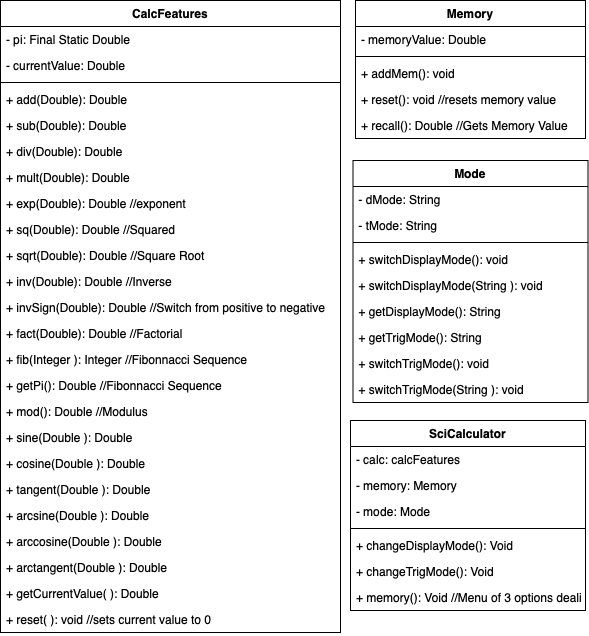

The diagram above was exported from draw.io. Its source (the exported page's mxGraphModel, read from the mxfile embedded in the PNG):
<mxGraphModel dx="976" dy="781" grid="1" gridSize="10" guides="1" tooltips="1" connect="1" arrows="1" fold="1" page="1" pageScale="1" pageWidth="827" pageHeight="1169" math="0" shadow="0">
  <root>
    <mxCell id="0" />
    <mxCell id="1" parent="0" />
    <mxCell id="4yeNXXWap0o8inLSxj7N-10" value="CalcFeatures" style="swimlane;fontStyle=1;align=center;verticalAlign=top;childLayout=stackLayout;horizontal=1;startSize=26;horizontalStack=0;resizeParent=1;resizeParentMax=0;resizeLast=0;collapsible=1;marginBottom=0;" vertex="1" parent="1">
      <mxGeometry x="20" y="40" width="340" height="632" as="geometry" />
    </mxCell>
    <mxCell id="4yeNXXWap0o8inLSxj7N-12" value="- pi: Final Static Double" style="text;strokeColor=none;fillColor=none;align=left;verticalAlign=top;spacingLeft=4;spacingRight=4;overflow=hidden;rotatable=0;points=[[0,0.5],[1,0.5]];portConstraint=eastwest;" vertex="1" parent="4yeNXXWap0o8inLSxj7N-10">
      <mxGeometry y="26" width="340" height="26" as="geometry" />
    </mxCell>
    <mxCell id="4yeNXXWap0o8inLSxj7N-83" value="- currentValue: Double" style="text;strokeColor=none;fillColor=none;align=left;verticalAlign=top;spacingLeft=4;spacingRight=4;overflow=hidden;rotatable=0;points=[[0,0.5],[1,0.5]];portConstraint=eastwest;" vertex="1" parent="4yeNXXWap0o8inLSxj7N-10">
      <mxGeometry y="52" width="340" height="26" as="geometry" />
    </mxCell>
    <mxCell id="4yeNXXWap0o8inLSxj7N-17" value="" style="line;strokeWidth=1;fillColor=none;align=left;verticalAlign=middle;spacingTop=-1;spacingLeft=3;spacingRight=3;rotatable=0;labelPosition=right;points=[];portConstraint=eastwest;" vertex="1" parent="4yeNXXWap0o8inLSxj7N-10">
      <mxGeometry y="78" width="340" height="8" as="geometry" />
    </mxCell>
    <mxCell id="4yeNXXWap0o8inLSxj7N-18" value="+ add(Double): Double" style="text;strokeColor=none;fillColor=none;align=left;verticalAlign=top;spacingLeft=4;spacingRight=4;overflow=hidden;rotatable=0;points=[[0,0.5],[1,0.5]];portConstraint=eastwest;" vertex="1" parent="4yeNXXWap0o8inLSxj7N-10">
      <mxGeometry y="86" width="340" height="26" as="geometry" />
    </mxCell>
    <mxCell id="4yeNXXWap0o8inLSxj7N-55" value="+ sub(Double): Double" style="text;strokeColor=none;fillColor=none;align=left;verticalAlign=top;spacingLeft=4;spacingRight=4;overflow=hidden;rotatable=0;points=[[0,0.5],[1,0.5]];portConstraint=eastwest;" vertex="1" parent="4yeNXXWap0o8inLSxj7N-10">
      <mxGeometry y="112" width="340" height="26" as="geometry" />
    </mxCell>
    <mxCell id="4yeNXXWap0o8inLSxj7N-56" value="+ div(Double): Double" style="text;strokeColor=none;fillColor=none;align=left;verticalAlign=top;spacingLeft=4;spacingRight=4;overflow=hidden;rotatable=0;points=[[0,0.5],[1,0.5]];portConstraint=eastwest;" vertex="1" parent="4yeNXXWap0o8inLSxj7N-10">
      <mxGeometry y="138" width="340" height="26" as="geometry" />
    </mxCell>
    <mxCell id="4yeNXXWap0o8inLSxj7N-57" value="+ mult(Double): Double" style="text;strokeColor=none;fillColor=none;align=left;verticalAlign=top;spacingLeft=4;spacingRight=4;overflow=hidden;rotatable=0;points=[[0,0.5],[1,0.5]];portConstraint=eastwest;" vertex="1" parent="4yeNXXWap0o8inLSxj7N-10">
      <mxGeometry y="164" width="340" height="26" as="geometry" />
    </mxCell>
    <mxCell id="4yeNXXWap0o8inLSxj7N-58" value="+ exp(Double): Double //exponent" style="text;strokeColor=none;fillColor=none;align=left;verticalAlign=top;spacingLeft=4;spacingRight=4;overflow=hidden;rotatable=0;points=[[0,0.5],[1,0.5]];portConstraint=eastwest;" vertex="1" parent="4yeNXXWap0o8inLSxj7N-10">
      <mxGeometry y="190" width="340" height="26" as="geometry" />
    </mxCell>
    <mxCell id="4yeNXXWap0o8inLSxj7N-59" value="+ sq(Double): Double //Squared" style="text;strokeColor=none;fillColor=none;align=left;verticalAlign=top;spacingLeft=4;spacingRight=4;overflow=hidden;rotatable=0;points=[[0,0.5],[1,0.5]];portConstraint=eastwest;" vertex="1" parent="4yeNXXWap0o8inLSxj7N-10">
      <mxGeometry y="216" width="340" height="26" as="geometry" />
    </mxCell>
    <mxCell id="4yeNXXWap0o8inLSxj7N-60" value="+ sqrt(Double): Double //Square Root" style="text;strokeColor=none;fillColor=none;align=left;verticalAlign=top;spacingLeft=4;spacingRight=4;overflow=hidden;rotatable=0;points=[[0,0.5],[1,0.5]];portConstraint=eastwest;" vertex="1" parent="4yeNXXWap0o8inLSxj7N-10">
      <mxGeometry y="242" width="340" height="26" as="geometry" />
    </mxCell>
    <mxCell id="4yeNXXWap0o8inLSxj7N-61" value="+ inv(Double): Double //Inverse" style="text;strokeColor=none;fillColor=none;align=left;verticalAlign=top;spacingLeft=4;spacingRight=4;overflow=hidden;rotatable=0;points=[[0,0.5],[1,0.5]];portConstraint=eastwest;" vertex="1" parent="4yeNXXWap0o8inLSxj7N-10">
      <mxGeometry y="268" width="340" height="26" as="geometry" />
    </mxCell>
    <mxCell id="4yeNXXWap0o8inLSxj7N-62" value="+ invSign(Double): Double //Switch from positive to negative" style="text;strokeColor=none;fillColor=none;align=left;verticalAlign=top;spacingLeft=4;spacingRight=4;overflow=hidden;rotatable=0;points=[[0,0.5],[1,0.5]];portConstraint=eastwest;" vertex="1" parent="4yeNXXWap0o8inLSxj7N-10">
      <mxGeometry y="294" width="340" height="26" as="geometry" />
    </mxCell>
    <mxCell id="4yeNXXWap0o8inLSxj7N-63" value="+ fact(Double): Double //Factorial" style="text;strokeColor=none;fillColor=none;align=left;verticalAlign=top;spacingLeft=4;spacingRight=4;overflow=hidden;rotatable=0;points=[[0,0.5],[1,0.5]];portConstraint=eastwest;" vertex="1" parent="4yeNXXWap0o8inLSxj7N-10">
      <mxGeometry y="320" width="340" height="26" as="geometry" />
    </mxCell>
    <mxCell id="4yeNXXWap0o8inLSxj7N-64" value="+ fib(Integer ): Integer //Fibonnacci Sequence" style="text;strokeColor=none;fillColor=none;align=left;verticalAlign=top;spacingLeft=4;spacingRight=4;overflow=hidden;rotatable=0;points=[[0,0.5],[1,0.5]];portConstraint=eastwest;" vertex="1" parent="4yeNXXWap0o8inLSxj7N-10">
      <mxGeometry y="346" width="340" height="26" as="geometry" />
    </mxCell>
    <mxCell id="4yeNXXWap0o8inLSxj7N-65" value="+ getPi(): Double //Fibonnacci Sequence" style="text;strokeColor=none;fillColor=none;align=left;verticalAlign=top;spacingLeft=4;spacingRight=4;overflow=hidden;rotatable=0;points=[[0,0.5],[1,0.5]];portConstraint=eastwest;" vertex="1" parent="4yeNXXWap0o8inLSxj7N-10">
      <mxGeometry y="372" width="340" height="26" as="geometry" />
    </mxCell>
    <mxCell id="4yeNXXWap0o8inLSxj7N-68" value="+ mod(): Double //Modulus" style="text;strokeColor=none;fillColor=none;align=left;verticalAlign=top;spacingLeft=4;spacingRight=4;overflow=hidden;rotatable=0;points=[[0,0.5],[1,0.5]];portConstraint=eastwest;" vertex="1" parent="4yeNXXWap0o8inLSxj7N-10">
      <mxGeometry y="398" width="340" height="26" as="geometry" />
    </mxCell>
    <mxCell id="4yeNXXWap0o8inLSxj7N-71" value="+ sine(Double ): Double " style="text;strokeColor=none;fillColor=none;align=left;verticalAlign=top;spacingLeft=4;spacingRight=4;overflow=hidden;rotatable=0;points=[[0,0.5],[1,0.5]];portConstraint=eastwest;" vertex="1" parent="4yeNXXWap0o8inLSxj7N-10">
      <mxGeometry y="424" width="340" height="26" as="geometry" />
    </mxCell>
    <mxCell id="4yeNXXWap0o8inLSxj7N-72" value="+ cosine(Double ): Double " style="text;strokeColor=none;fillColor=none;align=left;verticalAlign=top;spacingLeft=4;spacingRight=4;overflow=hidden;rotatable=0;points=[[0,0.5],[1,0.5]];portConstraint=eastwest;" vertex="1" parent="4yeNXXWap0o8inLSxj7N-10">
      <mxGeometry y="450" width="340" height="26" as="geometry" />
    </mxCell>
    <mxCell id="4yeNXXWap0o8inLSxj7N-73" value="+ tangent(Double ): Double " style="text;strokeColor=none;fillColor=none;align=left;verticalAlign=top;spacingLeft=4;spacingRight=4;overflow=hidden;rotatable=0;points=[[0,0.5],[1,0.5]];portConstraint=eastwest;" vertex="1" parent="4yeNXXWap0o8inLSxj7N-10">
      <mxGeometry y="476" width="340" height="26" as="geometry" />
    </mxCell>
    <mxCell id="4yeNXXWap0o8inLSxj7N-74" value="+ arcsine(Double ): Double " style="text;strokeColor=none;fillColor=none;align=left;verticalAlign=top;spacingLeft=4;spacingRight=4;overflow=hidden;rotatable=0;points=[[0,0.5],[1,0.5]];portConstraint=eastwest;" vertex="1" parent="4yeNXXWap0o8inLSxj7N-10">
      <mxGeometry y="502" width="340" height="26" as="geometry" />
    </mxCell>
    <mxCell id="4yeNXXWap0o8inLSxj7N-75" value="+ arccosine(Double ): Double " style="text;strokeColor=none;fillColor=none;align=left;verticalAlign=top;spacingLeft=4;spacingRight=4;overflow=hidden;rotatable=0;points=[[0,0.5],[1,0.5]];portConstraint=eastwest;" vertex="1" parent="4yeNXXWap0o8inLSxj7N-10">
      <mxGeometry y="528" width="340" height="26" as="geometry" />
    </mxCell>
    <mxCell id="4yeNXXWap0o8inLSxj7N-76" value="+ arctangent(Double ): Double " style="text;strokeColor=none;fillColor=none;align=left;verticalAlign=top;spacingLeft=4;spacingRight=4;overflow=hidden;rotatable=0;points=[[0,0.5],[1,0.5]];portConstraint=eastwest;" vertex="1" parent="4yeNXXWap0o8inLSxj7N-10">
      <mxGeometry y="554" width="340" height="26" as="geometry" />
    </mxCell>
    <mxCell id="4yeNXXWap0o8inLSxj7N-103" value="+ getCurrentValue( ): Double " style="text;strokeColor=none;fillColor=none;align=left;verticalAlign=top;spacingLeft=4;spacingRight=4;overflow=hidden;rotatable=0;points=[[0,0.5],[1,0.5]];portConstraint=eastwest;" vertex="1" parent="4yeNXXWap0o8inLSxj7N-10">
      <mxGeometry y="580" width="340" height="26" as="geometry" />
    </mxCell>
    <mxCell id="4yeNXXWap0o8inLSxj7N-104" value="+ reset( ): void //sets current value to 0 " style="text;strokeColor=none;fillColor=none;align=left;verticalAlign=top;spacingLeft=4;spacingRight=4;overflow=hidden;rotatable=0;points=[[0,0.5],[1,0.5]];portConstraint=eastwest;" vertex="1" parent="4yeNXXWap0o8inLSxj7N-10">
      <mxGeometry y="606" width="340" height="26" as="geometry" />
    </mxCell>
    <mxCell id="4yeNXXWap0o8inLSxj7N-19" value="Memory" style="swimlane;fontStyle=1;align=center;verticalAlign=top;childLayout=stackLayout;horizontal=1;startSize=26;horizontalStack=0;resizeParent=1;resizeParentMax=0;resizeLast=0;collapsible=1;marginBottom=0;" vertex="1" parent="1">
      <mxGeometry x="375" y="40" width="230" height="138" as="geometry" />
    </mxCell>
    <mxCell id="4yeNXXWap0o8inLSxj7N-20" value="- memoryValue: Double" style="text;strokeColor=none;fillColor=none;align=left;verticalAlign=top;spacingLeft=4;spacingRight=4;overflow=hidden;rotatable=0;points=[[0,0.5],[1,0.5]];portConstraint=eastwest;" vertex="1" parent="4yeNXXWap0o8inLSxj7N-19">
      <mxGeometry y="26" width="230" height="26" as="geometry" />
    </mxCell>
    <mxCell id="4yeNXXWap0o8inLSxj7N-26" value="" style="line;strokeWidth=1;fillColor=none;align=left;verticalAlign=middle;spacingTop=-1;spacingLeft=3;spacingRight=3;rotatable=0;labelPosition=right;points=[];portConstraint=eastwest;" vertex="1" parent="4yeNXXWap0o8inLSxj7N-19">
      <mxGeometry y="52" width="230" height="8" as="geometry" />
    </mxCell>
    <mxCell id="4yeNXXWap0o8inLSxj7N-27" value="+ addMem(): void" style="text;strokeColor=none;fillColor=none;align=left;verticalAlign=top;spacingLeft=4;spacingRight=4;overflow=hidden;rotatable=0;points=[[0,0.5],[1,0.5]];portConstraint=eastwest;" vertex="1" parent="4yeNXXWap0o8inLSxj7N-19">
      <mxGeometry y="60" width="230" height="26" as="geometry" />
    </mxCell>
    <mxCell id="4yeNXXWap0o8inLSxj7N-66" value="+ reset(): void //resets memory value" style="text;strokeColor=none;fillColor=none;align=left;verticalAlign=top;spacingLeft=4;spacingRight=4;overflow=hidden;rotatable=0;points=[[0,0.5],[1,0.5]];portConstraint=eastwest;" vertex="1" parent="4yeNXXWap0o8inLSxj7N-19">
      <mxGeometry y="86" width="230" height="26" as="geometry" />
    </mxCell>
    <mxCell id="4yeNXXWap0o8inLSxj7N-67" value="+ recall(): Double //Gets Memory Value" style="text;strokeColor=none;fillColor=none;align=left;verticalAlign=top;spacingLeft=4;spacingRight=4;overflow=hidden;rotatable=0;points=[[0,0.5],[1,0.5]];portConstraint=eastwest;" vertex="1" parent="4yeNXXWap0o8inLSxj7N-19">
      <mxGeometry y="112" width="230" height="26" as="geometry" />
    </mxCell>
    <mxCell id="4yeNXXWap0o8inLSxj7N-46" value="Mode" style="swimlane;fontStyle=1;align=center;verticalAlign=top;childLayout=stackLayout;horizontal=1;startSize=26;horizontalStack=0;resizeParent=1;resizeParentMax=0;resizeLast=0;collapsible=1;marginBottom=0;" vertex="1" parent="1">
      <mxGeometry x="372.5" y="200" width="235" height="242" as="geometry" />
    </mxCell>
    <mxCell id="4yeNXXWap0o8inLSxj7N-47" value="- dMode: String" style="text;strokeColor=none;fillColor=none;align=left;verticalAlign=top;spacingLeft=4;spacingRight=4;overflow=hidden;rotatable=0;points=[[0,0.5],[1,0.5]];portConstraint=eastwest;" vertex="1" parent="4yeNXXWap0o8inLSxj7N-46">
      <mxGeometry y="26" width="235" height="26" as="geometry" />
    </mxCell>
    <mxCell id="4yeNXXWap0o8inLSxj7N-80" value="- tMode: String" style="text;strokeColor=none;fillColor=none;align=left;verticalAlign=top;spacingLeft=4;spacingRight=4;overflow=hidden;rotatable=0;points=[[0,0.5],[1,0.5]];portConstraint=eastwest;" vertex="1" parent="4yeNXXWap0o8inLSxj7N-46">
      <mxGeometry y="52" width="235" height="26" as="geometry" />
    </mxCell>
    <mxCell id="4yeNXXWap0o8inLSxj7N-53" value="" style="line;strokeWidth=1;fillColor=none;align=left;verticalAlign=middle;spacingTop=-1;spacingLeft=3;spacingRight=3;rotatable=0;labelPosition=right;points=[];portConstraint=eastwest;" vertex="1" parent="4yeNXXWap0o8inLSxj7N-46">
      <mxGeometry y="78" width="235" height="8" as="geometry" />
    </mxCell>
    <mxCell id="4yeNXXWap0o8inLSxj7N-54" value="+ switchDisplayMode(): void" style="text;strokeColor=none;fillColor=none;align=left;verticalAlign=top;spacingLeft=4;spacingRight=4;overflow=hidden;rotatable=0;points=[[0,0.5],[1,0.5]];portConstraint=eastwest;" vertex="1" parent="4yeNXXWap0o8inLSxj7N-46">
      <mxGeometry y="86" width="235" height="26" as="geometry" />
    </mxCell>
    <mxCell id="4yeNXXWap0o8inLSxj7N-77" value="+ switchDisplayMode(String ): void" style="text;strokeColor=none;fillColor=none;align=left;verticalAlign=top;spacingLeft=4;spacingRight=4;overflow=hidden;rotatable=0;points=[[0,0.5],[1,0.5]];portConstraint=eastwest;" vertex="1" parent="4yeNXXWap0o8inLSxj7N-46">
      <mxGeometry y="112" width="235" height="26" as="geometry" />
    </mxCell>
    <mxCell id="4yeNXXWap0o8inLSxj7N-78" value="+ getDisplayMode(): String" style="text;strokeColor=none;fillColor=none;align=left;verticalAlign=top;spacingLeft=4;spacingRight=4;overflow=hidden;rotatable=0;points=[[0,0.5],[1,0.5]];portConstraint=eastwest;" vertex="1" parent="4yeNXXWap0o8inLSxj7N-46">
      <mxGeometry y="138" width="235" height="26" as="geometry" />
    </mxCell>
    <mxCell id="4yeNXXWap0o8inLSxj7N-79" value="+ getTrigMode(): String" style="text;strokeColor=none;fillColor=none;align=left;verticalAlign=top;spacingLeft=4;spacingRight=4;overflow=hidden;rotatable=0;points=[[0,0.5],[1,0.5]];portConstraint=eastwest;" vertex="1" parent="4yeNXXWap0o8inLSxj7N-46">
      <mxGeometry y="164" width="235" height="26" as="geometry" />
    </mxCell>
    <mxCell id="4yeNXXWap0o8inLSxj7N-81" value="+ switchTrigMode(): void" style="text;strokeColor=none;fillColor=none;align=left;verticalAlign=top;spacingLeft=4;spacingRight=4;overflow=hidden;rotatable=0;points=[[0,0.5],[1,0.5]];portConstraint=eastwest;" vertex="1" parent="4yeNXXWap0o8inLSxj7N-46">
      <mxGeometry y="190" width="235" height="26" as="geometry" />
    </mxCell>
    <mxCell id="4yeNXXWap0o8inLSxj7N-82" value="+ switchTrigMode(String ): void" style="text;strokeColor=none;fillColor=none;align=left;verticalAlign=top;spacingLeft=4;spacingRight=4;overflow=hidden;rotatable=0;points=[[0,0.5],[1,0.5]];portConstraint=eastwest;" vertex="1" parent="4yeNXXWap0o8inLSxj7N-46">
      <mxGeometry y="216" width="235" height="26" as="geometry" />
    </mxCell>
    <mxCell id="4yeNXXWap0o8inLSxj7N-90" value="SciCalculator" style="swimlane;fontStyle=1;align=center;verticalAlign=top;childLayout=stackLayout;horizontal=1;startSize=26;horizontalStack=0;resizeParent=1;resizeParentMax=0;resizeLast=0;collapsible=1;marginBottom=0;" vertex="1" parent="1">
      <mxGeometry x="370" y="460" width="235" height="190" as="geometry" />
    </mxCell>
    <mxCell id="4yeNXXWap0o8inLSxj7N-91" value="- calc: calcFeatures" style="text;strokeColor=none;fillColor=none;align=left;verticalAlign=top;spacingLeft=4;spacingRight=4;overflow=hidden;rotatable=0;points=[[0,0.5],[1,0.5]];portConstraint=eastwest;" vertex="1" parent="4yeNXXWap0o8inLSxj7N-90">
      <mxGeometry y="26" width="235" height="26" as="geometry" />
    </mxCell>
    <mxCell id="4yeNXXWap0o8inLSxj7N-92" value="- memory: Memory" style="text;strokeColor=none;fillColor=none;align=left;verticalAlign=top;spacingLeft=4;spacingRight=4;overflow=hidden;rotatable=0;points=[[0,0.5],[1,0.5]];portConstraint=eastwest;" vertex="1" parent="4yeNXXWap0o8inLSxj7N-90">
      <mxGeometry y="52" width="235" height="26" as="geometry" />
    </mxCell>
    <mxCell id="4yeNXXWap0o8inLSxj7N-102" value="- mode: Mode" style="text;strokeColor=none;fillColor=none;align=left;verticalAlign=top;spacingLeft=4;spacingRight=4;overflow=hidden;rotatable=0;points=[[0,0.5],[1,0.5]];portConstraint=eastwest;" vertex="1" parent="4yeNXXWap0o8inLSxj7N-90">
      <mxGeometry y="78" width="235" height="26" as="geometry" />
    </mxCell>
    <mxCell id="4yeNXXWap0o8inLSxj7N-93" value="" style="line;strokeWidth=1;fillColor=none;align=left;verticalAlign=middle;spacingTop=-1;spacingLeft=3;spacingRight=3;rotatable=0;labelPosition=right;points=[];portConstraint=eastwest;" vertex="1" parent="4yeNXXWap0o8inLSxj7N-90">
      <mxGeometry y="104" width="235" height="8" as="geometry" />
    </mxCell>
    <mxCell id="4yeNXXWap0o8inLSxj7N-85" value="+ changeDisplayMode(): Void " style="text;strokeColor=none;fillColor=none;align=left;verticalAlign=top;spacingLeft=4;spacingRight=4;overflow=hidden;rotatable=0;points=[[0,0.5],[1,0.5]];portConstraint=eastwest;" vertex="1" parent="4yeNXXWap0o8inLSxj7N-90">
      <mxGeometry y="112" width="235" height="26" as="geometry" />
    </mxCell>
    <mxCell id="4yeNXXWap0o8inLSxj7N-89" value="+ changeTrigMode(): Void " style="text;strokeColor=none;fillColor=none;align=left;verticalAlign=top;spacingLeft=4;spacingRight=4;overflow=hidden;rotatable=0;points=[[0,0.5],[1,0.5]];portConstraint=eastwest;" vertex="1" parent="4yeNXXWap0o8inLSxj7N-90">
      <mxGeometry y="138" width="235" height="26" as="geometry" />
    </mxCell>
    <mxCell id="4yeNXXWap0o8inLSxj7N-101" value="+ memory(): Void //Menu of 3 options dealing with Memory " style="text;strokeColor=none;fillColor=none;align=left;verticalAlign=top;spacingLeft=4;spacingRight=4;overflow=hidden;rotatable=0;points=[[0,0.5],[1,0.5]];portConstraint=eastwest;" vertex="1" parent="4yeNXXWap0o8inLSxj7N-90">
      <mxGeometry y="164" width="235" height="26" as="geometry" />
    </mxCell>
  </root>
</mxGraphModel>